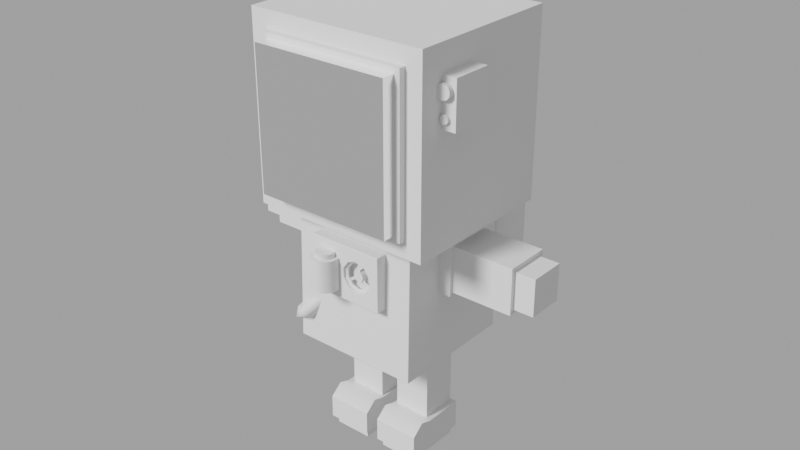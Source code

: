 # Source: space_pack.blend  (saved by Blender 2.83.19; exported with 4.5.12 LTS)
import bpy
from mathutils import Matrix  # noqa: F401  (used for matrix-valued properties, if any)

bpy.ops.wm.read_factory_settings(use_empty=True)
scene = bpy.context.scene
scene.name = 'Scene'

# ---- collections
col_collection = bpy.data.collections.new('Collection'); scene.collection.children.link(col_collection)

# ---- materials (node trees are filled in below, after node groups)
mat_material = bpy.data.materials.new('Material')
mat_material.alpha_threshold = 0.0
mat_material.line_color = (0.0, 0.0, 0.0, 1.0)
mat_material_001 = bpy.data.materials.new('Material.001')

# ---- node groups
ng_auto_smooth = bpy.data.node_groups.new('Auto Smooth', 'GeometryNodeTree')
_s = ng_auto_smooth.interface.new_socket(name='Geometry', in_out='OUTPUT', socket_type='NodeSocketGeometry')
_s = ng_auto_smooth.interface.new_socket(name='Geometry', in_out='INPUT', socket_type='NodeSocketGeometry')
_s = ng_auto_smooth.interface.new_socket(name='Angle', in_out='INPUT', socket_type='NodeSocketFloat')
_s.subtype = 'ANGLE'
_s.min_value = 0.0
_s.max_value = 3.142
ng_auto_smooth.is_modifier = True
_N = ng_auto_smooth.nodes; _L = ng_auto_smooth.links
n0 = _N.new('NodeGroupOutput'); n0.name = 'Group Output'; n0.location = (480, -100)
n1 = _N.new('NodeGroupInput'); n1.name = 'Group Input'; n1.location = (-420, -300)
n2 = _N.new('NodeGroupInput'); n2.name = 'Group Input.001'; n2.location = (-60, -100)
n3 = _N.new('GeometryNodeSetShadeSmooth'); n3.name = 'Set Shade Smooth'; n3.location = (120, -100)
n3.domain = 'EDGE'
n4 = _N.new('GeometryNodeSetShadeSmooth'); n4.name = 'Set Shade Smooth.001'; n4.location = (300, -100)
n5 = _N.new('GeometryNodeInputMeshEdgeAngle'); n5.name = 'Edge Angle'; n5.location = (-420, -220)
n6 = _N.new('GeometryNodeInputEdgeSmooth'); n6.name = 'Is Edge Smooth'; n6.location = (-60, -160)
n7 = _N.new('GeometryNodeInputShadeSmooth'); n7.name = 'Is Face Smooth'; n7.location = (-240, -340)
n8 = _N.new('FunctionNodeBooleanMath'); n8.name = 'Boolean Math'; n8.location = (-60, -220)
n9 = _N.new('FunctionNodeCompare'); n9.name = 'Compare'; n9.location = (-240, -180)
n9.operation = 'LESS_EQUAL'
_L.new(n5.outputs[0], n9.inputs[0])
_L.new(n4.outputs[0], n0.inputs[0])
_L.new(n1.outputs[1], n9.inputs[1])
_L.new(n9.outputs[0], n8.inputs[0])
_L.new(n7.outputs[0], n8.inputs[1])
_L.new(n2.outputs[0], n3.inputs[0])
_L.new(n6.outputs[0], n3.inputs[1])
_L.new(n3.outputs[0], n4.inputs[0])
_L.new(n8.outputs[0], n3.inputs[2])
n0.is_active_output = True

# ---- material node trees
mat_material.use_nodes = True; mat_material.node_tree.nodes.clear()
_N = mat_material.node_tree.nodes; _L = mat_material.node_tree.links
n0 = _N.new('ShaderNodeOutputMaterial'); n0.name = 'Material Output'; n0.location = (300, 300)
n1 = _N.new('ShaderNodeBsdfPrincipled'); n1.name = 'Principled BSDF'; n1.location = (10, 300)
n1.distribution = 'GGX'
n1.subsurface_method = 'BURLEY'
n1.inputs[2].default_value = 0.4
n1.inputs[3].default_value = 1.45
n1.inputs[13].default_value = 0.0
n1.inputs[27].default_value = (0.0, 0.0, 0.0, 1.0)
n1.inputs[28].default_value = 1.0
_L.new(n1.outputs[0], n0.inputs[0])
n0.is_active_output = True
mat_material_001.use_nodes = True; mat_material_001.node_tree.nodes.clear()
_N = mat_material_001.node_tree.nodes; _L = mat_material_001.node_tree.links
n0 = _N.new('ShaderNodeOutputMaterial'); n0.name = 'Material Output'; n0.location = (300, 300)
n1 = _N.new('ShaderNodeParticleInfo'); n1.name = 'Particle Info'; n1.location = (-180, 480)
n2 = _N.new('ShaderNodeBsdfPrincipled'); n2.name = 'Principled BSDF'; n2.location = (10, 300)
n2.distribution = 'GGX'
n2.subsurface_method = 'BURLEY'
n2.inputs[0].default_value = (0.007194, 0.007194, 0.007194, 1.0)
n2.inputs[2].default_value = 0.0
n2.inputs[13].default_value = 0.08824
n2.inputs[27].default_value = (0.0, 0.0, 0.0, 1.0)
n2.inputs[28].default_value = 1.0
_L.new(n2.outputs[0], n0.inputs[0])
_L.new(n1.outputs[5], n2.inputs[3])
n0.is_active_output = True

# ---- world
world_world = bpy.data.worlds.new('World'); scene.world = world_world
world_world.use_nodes = True; world_world.node_tree.nodes.clear()
_N = world_world.node_tree.nodes; _L = world_world.node_tree.links
n0 = _N.new('ShaderNodeOutputWorld'); n0.name = 'World Output'; n0.location = (300, 300)
n1 = _N.new('ShaderNodeBackground'); n1.name = 'Background'; n1.location = (10, 300)
n1.inputs[0].default_value = (0.3506, 0.3506, 0.3506, 1.0)
_L.new(n1.outputs[0], n0.inputs[0])
n0.is_active_output = True
world_world.color = (0.05088, 0.05088, 0.05088)
world_world.use_sun_shadow = False
world_world.sun_shadow_jitter_overblur = 0.0

# ---- lights
light_point = bpy.data.lights.new('Point', 'SUN')
light_point.transmission_factor = 0.0
light_point.angle = 0.2518
light_point.energy = 3.21
light_point.shadow_soft_size = 0.25

# ---- meshes
me_cube_001 = bpy.data.meshes.new('Cube.001')
me_cube_001.from_pydata([(-1.0, -1.0, -1.0), (-1.0, -1.0, 1.0), (-1.0, 1.0, -1.0), (-1.0, 1.0, 1.0), (1.0, -1.0, -1.0), (1.0, -1.0, 1.0), (1.0, 1.0, -1.0), (1.0, 1.0, 1.0), (-0.7559, -1.241, -0.7559), (-0.7559, -1.241, 0.7559), (0.7559, -1.241, -0.7559), (0.7559, -1.241, 0.7559), (1.158, -0.7017, 0.2213), (1.158, -0.7017, 0.7171), (1.158, -0.2059, 0.2213), (1.158, -0.2059, 0.7171), (-0.8185, -1.083, -0.8185), (-0.8185, -1.083, 0.8185), (0.8185, -1.083, -0.8185), (0.8185, -1.083, 0.8185), (-0.7559, -0.9417, -0.7559), (-0.7559, -0.9417, 0.7559), (0.7559, -0.9417, -0.7559), (0.7559, -0.9417, 0.7559), (-0.8185, -0.8504, -0.8185), (-0.8185, -0.8504, 0.8185), (0.8185, -0.8504, -0.8185), (0.8185, -0.8504, 0.8185), (0.9614, -0.2059, 0.2213), (0.9614, -0.2059, 0.7171), (0.9614, -0.7017, 0.2213), (0.9614, -0.7017, 0.7171), (-0.7559, -1.091, -0.7559), (0.7559, -1.091, 0.7559), (-0.7559, -1.091, 0.7559), (0.7559, -1.091, -0.7559)], [], [(0, 1, 3, 2), (2, 3, 7, 6), (6, 7, 5, 4), (4, 5, 1, 0), (2, 6, 4, 0), (7, 3, 1, 5), (35, 33, 11, 10), (10, 11, 9, 8), (32, 35, 10, 8), (33, 34, 9, 11), (28, 29, 15, 14), (14, 15, 13, 12), (28, 14, 12, 30), (26, 27, 19, 18), (18, 19, 17, 16), (24, 26, 18, 16), (27, 25, 17, 19), (32, 34, 21, 20), (16, 17, 25, 24), (15, 29, 31, 13), (12, 13, 31, 30), (8, 9, 34, 32), (23, 21, 34, 33), (20, 22, 35, 32), (22, 23, 33, 35)])
me_cube_001.polygons.foreach_set('use_smooth', [True] * 25)
me_cube_001.polygons.foreach_set('material_index', [0, 0, 0, 0, 0, 0, 1, 1, 1, 1, 0, 0, 0, 0, 0, 0, 0, 1, 0, 0, 0, 1, 1, 1, 1])
_uv = me_cube_001.uv_layers.new(name='UVMap')
_uv.uv.foreach_set('vector', [0.375, 0.0, 0.625, 0.0, 0.625, 0.25, 0.375, 0.25, 0.375, 0.25, 0.625, 0.25, 0.625, 0.5, 0.375, 0.5, 0.375, 0.5, 0.625, 0.5, 0.625, 0.75, 0.375, 0.75, 0.375, 0.75, 0.625, 0.75, 0.625, 1.0, 0.375, 1.0, 0.125, 0.5, 0.375, 0.5, 0.375, 0.75, 0.125, 0.75, 0.625, 0.5, 0.875, 0.5, 0.875, 0.75, 0.625, 0.75, 0.375, 0.6914, 0.625, 0.6914, 0.625, 0.75, 0.375, 0.75, 0.375, 0.75, 0.625, 0.75, 0.625, 1.0, 0.375, 1.0, 0.125, 0.6914, 0.375, 0.6914, 0.375, 0.75, 0.125, 0.75, 0.625, 0.6914, 0.875, 0.6914, 0.875, 0.75, 0.625, 0.75, 0.375, 0.3365, 0.625, 0.3365, 0.625, 0.5, 0.375, 0.5, 0.375, 0.5, 0.625, 0.5, 0.625, 0.75, 0.375, 0.75, 0.2115, 0.5, 0.375, 0.5, 0.375, 0.75, 0.2115, 0.75, 0.375, 0.6894, 0.625, 0.6894, 0.625, 0.75, 0.375, 0.75, 0.375, 0.75, 0.625, 0.75, 0.625, 1.0, 0.375, 1.0, 0.125, 0.6894, 0.375, 0.6894, 0.375, 0.75, 0.125, 0.75, 0.625, 0.6894, 0.875, 0.6894, 0.875, 0.75, 0.625, 0.75, 0.375, 0.05864, 0.625, 0.05864, 0.625, 0.1173, 0.375, 0.1173, 0.375, 0.0, 0.625, 0.0, 0.625, 0.06058, 0.375, 0.06058, 0.625, 0.5, 0.7885, 0.5, 0.7885, 0.75, 0.625, 0.75, 0.375, 0.75, 0.625, 0.75, 0.625, 0.9135, 0.375, 0.9135, 0.375, 0.0, 0.625, 0.0, 0.625, 0.05864, 0.375, 0.05864, 0.625, 0.6327, 0.875, 0.6327, 0.875, 0.6914, 0.625, 0.6914, 0.125, 0.6327, 0.375, 0.6327, 0.375, 0.6914, 0.125, 0.6914, 0.375, 0.6327, 0.625, 0.6327, 0.625, 0.6914, 0.375, 0.6914])
me_cube_001.materials.append(mat_material)
me_cube_001.materials.append(mat_material_001)
me_cube_001.use_remesh_fix_poles = True
me_cube_001.use_remesh_preserve_attributes = False
me_cube_001.use_mirror_vertex_groups = False
me_cube_001.update()
me_cylinder_001 = bpy.data.meshes.new('Cylinder.001')
me_cylinder_001.from_pydata([(0.0, 1.0, -0.06963), (0.0, 1.0, 1.0), (0.5878, 0.809, -0.06963), (0.5878, 0.809, 1.0), (0.9511, 0.309, -0.06963), (0.9511, 0.309, 1.0), (0.9511, -0.309, -0.06963), (0.9511, -0.309, 1.0), (0.5878, -0.809, -0.06963), (0.5878, -0.809, 1.0), (-8.742e-08, -1.0, -0.06963), (-8.742e-08, -1.0, 1.0), (-0.5878, -0.809, -0.06963), (-0.5878, -0.809, 1.0), (-0.9511, -0.309, -0.06963), (-0.9511, -0.309, 1.0), (-0.9511, 0.309, -0.06963), (-0.9511, 0.309, 1.0), (-0.5878, 0.809, -0.06963), (-0.5878, 0.809, 1.0), (-3.906e-07, -2.705, -0.09418), (-3.906e-07, -2.705, 0.5904), (0.347, -2.817, -0.09418), (0.347, -2.817, 0.5904), (0.5615, -3.113, -0.09418), (0.5615, -3.113, 0.5904), (0.5615, -3.477, -0.09418), (0.5615, -3.477, 0.5904), (0.347, -3.773, -0.09418), (0.347, -3.773, 0.5904), (-4.423e-07, -3.885, -0.09418), (-4.423e-07, -3.885, 0.5904), (-0.347, -3.773, -0.09418), (-0.347, -3.773, 0.5904), (-0.5615, -3.477, -0.09418), (-0.5615, -3.477, 0.5904), (-0.5615, -3.113, -0.09418), (-0.5615, -3.113, 0.5904), (-0.347, -2.817, -0.09418), (-0.347, -2.817, 0.5904)], [], [(0, 1, 3, 2), (2, 3, 5, 4), (4, 5, 7, 6), (6, 7, 9, 8), (8, 9, 11, 10), (10, 11, 13, 12), (12, 13, 15, 14), (14, 15, 17, 16), (3, 1, 19, 17, 15, 13, 11, 9, 7, 5), (16, 17, 19, 18), (18, 19, 1, 0), (0, 2, 4, 6, 8, 10, 12, 14, 16, 18), (20, 21, 23, 22), (22, 23, 25, 24), (24, 25, 27, 26), (26, 27, 29, 28), (28, 29, 31, 30), (30, 31, 33, 32), (32, 33, 35, 34), (34, 35, 37, 36), (23, 21, 39, 37, 35, 33, 31, 29, 27, 25), (36, 37, 39, 38), (38, 39, 21, 20), (20, 22, 24, 26, 28, 30, 32, 34, 36, 38)])
me_cylinder_001.polygons.foreach_set('use_smooth', [True] * 24)
_uv = me_cylinder_001.uv_layers.new(name='UVMap')
_uv.uv.foreach_set('vector', [1.0, 0.5, 1.0, 1.0, 0.9, 1.0, 0.9, 0.5, 0.9, 0.5, 0.9, 1.0, 0.8, 1.0, 0.8, 0.5, 0.8, 0.5, 0.8, 1.0, 0.7, 1.0, 0.7, 0.5, 0.7, 0.5, 0.7, 1.0, 0.6, 1.0, 0.6, 0.5, 0.6, 0.5, 0.6, 1.0, 0.5, 1.0, 0.5, 0.5, 0.5, 0.5, 0.5, 1.0, 0.4, 1.0, 0.4, 0.5, 0.4, 0.5, 0.4, 1.0, 0.3, 1.0, 0.3, 0.5, 0.3, 0.5, 0.3, 1.0, 0.2, 1.0, 0.2, 0.5, 0.3911, 0.4442, 0.25, 0.49, 0.1089, 0.4442, 0.02175, 0.3242, 0.02175, 0.1758, 0.1089, 0.05584, 0.25, 0.01, 0.3911, 0.05584, 0.4783, 0.1758, 0.4783, 0.3242, 0.2, 0.5, 0.2, 1.0, 0.1, 1.0, 0.1, 0.5, 0.1, 0.5, 0.1, 1.0, -7.451e-08, 1.0, -7.451e-08, 0.5, 0.75, 0.49, 0.8911, 0.4442, 0.9783, 0.3242, 0.9783, 0.1758, 0.8911, 0.05584, 0.75, 0.01, 0.6089, 0.05584, 0.5217, 0.1758, 0.5217, 0.3242, 0.6089, 0.4442, 1.0, 0.5, 1.0, 1.0, 0.9, 1.0, 0.9, 0.5, 0.9, 0.5, 0.9, 1.0, 0.8, 1.0, 0.8, 0.5, 0.8, 0.5, 0.8, 1.0, 0.7, 1.0, 0.7, 0.5, 0.7, 0.5, 0.7, 1.0, 0.6, 1.0, 0.6, 0.5, 0.6, 0.5, 0.6, 1.0, 0.5, 1.0, 0.5, 0.5, 0.5, 0.5, 0.5, 1.0, 0.4, 1.0, 0.4, 0.5, 0.4, 0.5, 0.4, 1.0, 0.3, 1.0, 0.3, 0.5, 0.3, 0.5, 0.3, 1.0, 0.2, 1.0, 0.2, 0.5, 0.3911, 0.4442, 0.25, 0.49, 0.1089, 0.4442, 0.02175, 0.3242, 0.02175, 0.1758, 0.1089, 0.05584, 0.25, 0.01, 0.3911, 0.05584, 0.4783, 0.1758, 0.4783, 0.3242, 0.2, 0.5, 0.2, 1.0, 0.1, 1.0, 0.1, 0.5, 0.1, 0.5, 0.1, 1.0, -7.451e-08, 1.0, -7.451e-08, 0.5, 0.75, 0.49, 0.8911, 0.4442, 0.9783, 0.3242, 0.9783, 0.1758, 0.8911, 0.05584, 0.75, 0.01, 0.6089, 0.05584, 0.5217, 0.1758, 0.5217, 0.3242, 0.6089, 0.4442])
me_cylinder_001.use_remesh_fix_poles = True
me_cylinder_001.use_remesh_preserve_attributes = False
me_cylinder_001.use_mirror_vertex_groups = False
me_cylinder_001.update()
me_cube_002 = bpy.data.meshes.new('Cube.002')
me_cube_002.from_pydata([(-1.0, -1.0, -1.0), (-0.9816, -0.9461, 1.0), (-1.0, 1.0, -1.0), (-0.9816, 0.9461, 1.0), (1.0, -1.0, -1.0), (0.9816, -0.9461, 1.0), (1.0, 1.0, -1.0), (0.9816, 0.9461, 1.0), (-0.5804, -1.135, -0.07842), (-0.5804, -1.135, 0.6816), (0.5804, -1.135, -0.07842), (0.5804, -1.135, 0.6816), (-0.5804, -0.9423, -0.07842), (-0.5804, -0.9423, 0.6816), (0.5804, -0.9423, -0.07842), (0.5804, -0.9423, 0.6816)], [], [(0, 1, 3, 2), (2, 3, 7, 6), (6, 7, 5, 4), (4, 5, 1, 0), (2, 6, 4, 0), (7, 3, 1, 5), (14, 15, 11, 10), (10, 11, 9, 8), (12, 14, 10, 8), (15, 13, 9, 11), (8, 9, 13, 12)])
me_cube_002.polygons.foreach_set('use_smooth', [True] * 11)
_uv = me_cube_002.uv_layers.new(name='UVMap')
_uv.uv.foreach_set('vector', [0.375, 0.0, 0.625, 0.0, 0.625, 0.25, 0.375, 0.25, 0.375, 0.25, 0.625, 0.25, 0.625, 0.5, 0.375, 0.5, 0.375, 0.5, 0.625, 0.5, 0.625, 0.75, 0.375, 0.75, 0.375, 0.75, 0.625, 0.75, 0.625, 1.0, 0.375, 1.0, 0.125, 0.5, 0.375, 0.5, 0.375, 0.75, 0.125, 0.75, 0.625, 0.5, 0.875, 0.5, 0.875, 0.75, 0.625, 0.75, 0.375, 0.602, 0.625, 0.602, 0.625, 0.75, 0.375, 0.75, 0.375, 0.75, 0.625, 0.75, 0.625, 1.0, 0.375, 1.0, 0.125, 0.602, 0.375, 0.602, 0.375, 0.75, 0.125, 0.75, 0.625, 0.602, 0.875, 0.602, 0.875, 0.75, 0.625, 0.75, 0.375, 0.0, 0.625, 0.0, 0.625, 0.148, 0.375, 0.148])
me_cube_002.use_remesh_fix_poles = True
me_cube_002.use_remesh_preserve_attributes = False
me_cube_002.use_mirror_vertex_groups = False
me_cube_002.update()
me_cylinder_004 = bpy.data.meshes.new('Cylinder.004')
me_cylinder_004.from_pydata([(0.0, 1.0, -1.0), (0.0, 1.0, 1.6), (0.5878, 0.809, -1.0), (0.5878, 0.809, 1.6), (0.9511, 0.309, -1.0), (0.9511, 0.309, 1.6), (0.9511, -0.309, -1.0), (0.9511, -0.309, 1.6), (0.5878, -0.809, -1.0), (0.5878, -0.809, 1.6), (-8.742e-08, -1.0, -1.0), (-8.742e-08, -1.0, 1.6), (-0.5878, -0.809, -1.0), (-0.5878, -0.809, 1.6), (-0.9511, -0.309, -1.0), (-0.9511, -0.309, 1.6), (-0.9511, 0.309, -1.0), (-0.9511, 0.309, 1.6), (-0.5878, 0.809, -1.0), (-0.5878, 0.809, 1.6), (-0.2539, -0.1459, 1.223), (0.2512, -0.1459, 1.223), (-0.2539, 2.841, 1.223), (0.2512, 2.841, 1.223), (2.623, -2.335, 1.223), (2.946, -1.946, 1.223), (0.3265, -0.4256, 1.223), (0.6494, -0.03716, 1.223), (-3.191, -1.825, 1.223), (-2.905, -2.241, 1.223), (-0.7317, -0.1308, 1.223), (-0.4451, -0.5468, 1.223), (3.231, 0.9824, 2.031), (2.721, 0.8263, 1.959), (2.388, 0.7245, 1.643), (2.388, 0.7245, 1.23), (2.721, 0.8263, 0.9133), (3.231, 0.9824, 0.8416), (2.059, 2.657, 2.031), (1.738, 2.23, 1.959), (1.528, 1.952, 1.643), (1.528, 1.952, 1.23), (1.738, 2.23, 0.9133), (2.059, 2.657, 0.8416), (0.1264, 3.322, 2.031), (0.1171, 2.788, 1.959), (0.111, 2.44, 1.643), (0.111, 2.44, 1.23), (0.1171, 2.788, 0.9133), (0.1264, 3.322, 0.8416), (-1.828, 2.725, 2.031), (-1.522, 2.287, 1.959), (-1.322, 2.002, 1.643), (-1.322, 2.002, 1.23), (-1.522, 2.287, 0.9133), (-1.828, 2.725, 0.8416), (-3.058, 1.092, 2.031), (-2.553, 0.9185, 1.959), (-2.224, 0.8051, 1.643), (-2.224, 0.8051, 1.23), (-2.553, 0.9185, 0.9133), (-3.058, 1.092, 0.8416), (-3.094, -0.9512, 2.031), (-2.583, -0.7952, 1.959), (-2.25, -0.6933, 1.643), (-2.25, -0.6933, 1.23), (-2.583, -0.7952, 0.9133), (-3.094, -0.9512, 0.8416), (-1.922, -2.625, 2.031), (-1.6, -2.199, 1.959), (-1.391, -1.921, 1.643), (-1.391, -1.921, 1.23), (-1.6, -2.199, 0.9133), (-1.922, -2.625, 0.8416), (0.01085, -3.291, 2.031), (0.02018, -2.757, 1.959), (0.02626, -2.409, 1.643), (0.02626, -2.409, 1.23), (0.02018, -2.757, 0.9133), (0.01085, -3.291, 0.8416), (1.965, -2.693, 2.031), (1.659, -2.256, 1.959), (1.459, -1.971, 1.643), (1.459, -1.971, 1.23), (1.659, -2.256, 0.9133), (1.965, -2.693, 0.8416), (3.195, -1.061, 2.031), (2.691, -0.8873, 1.959), (2.361, -0.7739, 1.643), (2.361, -0.7739, 1.23), (2.691, -0.8873, 0.9133), (3.195, -1.061, 0.8416)], [], [(0, 1, 3, 2), (2, 3, 5, 4), (4, 5, 7, 6), (6, 7, 9, 8), (8, 9, 11, 10), (10, 11, 13, 12), (12, 13, 15, 14), (14, 15, 17, 16), (3, 1, 19, 17, 15, 13, 11, 9, 7, 5), (16, 17, 19, 18), (18, 19, 1, 0), (0, 2, 4, 6, 8, 10, 12, 14, 16, 18), (20, 21, 23, 22), (24, 25, 27, 26), (28, 29, 31, 30), (32, 38, 39, 33), (33, 39, 40, 34), (34, 40, 41, 35), (35, 41, 42, 36), (36, 42, 43, 37), (38, 44, 45, 39), (39, 45, 46, 40), (40, 46, 47, 41), (41, 47, 48, 42), (42, 48, 49, 43), (44, 50, 51, 45), (45, 51, 52, 46), (46, 52, 53, 47), (47, 53, 54, 48), (48, 54, 55, 49), (50, 56, 57, 51), (51, 57, 58, 52), (52, 58, 59, 53), (53, 59, 60, 54), (54, 60, 61, 55), (56, 62, 63, 57), (57, 63, 64, 58), (58, 64, 65, 59), (59, 65, 66, 60), (60, 66, 67, 61), (62, 68, 69, 63), (63, 69, 70, 64), (64, 70, 71, 65), (65, 71, 72, 66), (66, 72, 73, 67), (68, 74, 75, 69), (69, 75, 76, 70), (70, 76, 77, 71), (71, 77, 78, 72), (72, 78, 79, 73), (74, 80, 81, 75), (75, 81, 82, 76), (76, 82, 83, 77), (77, 83, 84, 78), (78, 84, 85, 79), (80, 86, 87, 81), (81, 87, 88, 82), (82, 88, 89, 83), (83, 89, 90, 84), (84, 90, 91, 85), (86, 32, 33, 87), (87, 33, 34, 88), (88, 34, 35, 89), (89, 35, 36, 90), (90, 36, 37, 91)])
me_cylinder_004.polygons.foreach_set('use_smooth', [True] * 65)
_uv = me_cylinder_004.uv_layers.new(name='UVMap')
_uv.uv.foreach_set('vector', [1.0, 0.5, 1.0, 1.0, 0.9, 1.0, 0.9, 0.5, 0.9, 0.5, 0.9, 1.0, 0.8, 1.0, 0.8, 0.5, 0.8, 0.5, 0.8, 1.0, 0.7, 1.0, 0.7, 0.5, 0.7, 0.5, 0.7, 1.0, 0.6, 1.0, 0.6, 0.5, 0.6, 0.5, 0.6, 1.0, 0.5, 1.0, 0.5, 0.5, 0.5, 0.5, 0.5, 1.0, 0.4, 1.0, 0.4, 0.5, 0.4, 0.5, 0.4, 1.0, 0.3, 1.0, 0.3, 0.5, 0.3, 0.5, 0.3, 1.0, 0.2, 1.0, 0.2, 0.5, 0.3911, 0.4442, 0.25, 0.49, 0.1089, 0.4442, 0.02175, 0.3242, 0.02175, 0.1758, 0.1089, 0.05584, 0.25, 0.01, 0.3911, 0.05584, 0.4783, 0.1758, 0.4783, 0.3242, 0.2, 0.5, 0.2, 1.0, 0.1, 1.0, 0.1, 0.5, 0.1, 0.5, 0.1, 1.0, -7.451e-08, 1.0, -7.451e-08, 0.5, 0.75, 0.49, 0.8911, 0.4442, 0.9783, 0.3242, 0.9783, 0.1758, 0.8911, 0.05584, 0.75, 0.01, 0.6089, 0.05584, 0.5217, 0.1758, 0.5217, 0.3242, 0.6089, 0.4442, 0.0, 0.0, 1.0, 0.0, 1.0, 1.0, 0.0, 1.0, 0.0, 0.0, 1.0, 0.0, 1.0, 1.0, 0.0, 1.0, 0.0, 0.0, 1.0, 0.0, 1.0, 1.0, 0.0, 1.0, 0.6, 0.7778, 0.7, 0.7778, 0.7, 0.8889, 0.6, 0.8889, 0.6, 0.8889, 0.7, 0.8889, 0.7, 1.0, 0.6, 1.0, 0.6, 2.22e-16, 0.7, 2.22e-16, 0.7, 0.1111, 0.6, 0.1111, 0.6, 0.1111, 0.7, 0.1111, 0.7, 0.2222, 0.6, 0.2222, 0.6, 0.2222, 0.7, 0.2222, 0.7, 0.3333, 0.6, 0.3333, 0.7, 0.7778, 0.8, 0.7778, 0.8, 0.8889, 0.7, 0.8889, 0.7, 0.8889, 0.8, 0.8889, 0.8, 1.0, 0.7, 1.0, 0.7, 2.22e-16, 0.8, 2.22e-16, 0.8, 0.1111, 0.7, 0.1111, 0.7, 0.1111, 0.8, 0.1111, 0.8, 0.2222, 0.7, 0.2222, 0.7, 0.2222, 0.8, 0.2222, 0.8, 0.3333, 0.7, 0.3333, 0.8, 0.7778, 0.9, 0.7778, 0.9, 0.8889, 0.8, 0.8889, 0.8, 0.8889, 0.9, 0.8889, 0.9, 1.0, 0.8, 1.0, 0.8, 2.22e-16, 0.9, 2.22e-16, 0.9, 0.1111, 0.8, 0.1111, 0.8, 0.1111, 0.9, 0.1111, 0.9, 0.2222, 0.8, 0.2222, 0.8, 0.2222, 0.9, 0.2222, 0.9, 0.3333, 0.8, 0.3333, 0.9, 0.7778, 1.0, 0.7778, 1.0, 0.8889, 0.9, 0.8889, 0.9, 0.8889, 1.0, 0.8889, 1.0, 1.0, 0.9, 1.0, 0.9, 2.22e-16, 1.0, 2.22e-16, 1.0, 0.1111, 0.9, 0.1111, 0.9, 0.1111, 1.0, 0.1111, 1.0, 0.2222, 0.9, 0.2222, 0.9, 0.2222, 1.0, 0.2222, 1.0, 0.3333, 0.9, 0.3333, -1.11e-16, 0.7778, 0.1, 0.7778, 0.1, 0.8889, -1.11e-16, 0.8889, -1.11e-16, 0.8889, 0.1, 0.8889, 0.1, 1.0, -1.11e-16, 1.0, -1.11e-16, 2.22e-16, 0.1, 2.22e-16, 0.1, 0.1111, -1.11e-16, 0.1111, -1.11e-16, 0.1111, 0.1, 0.1111, 0.1, 0.2222, -1.11e-16, 0.2222, -1.11e-16, 0.2222, 0.1, 0.2222, 0.1, 0.3333, -1.11e-16, 0.3333, 0.1, 0.7778, 0.2, 0.7778, 0.2, 0.8889, 0.1, 0.8889, 0.1, 0.8889, 0.2, 0.8889, 0.2, 1.0, 0.1, 1.0, 0.1, 2.22e-16, 0.2, 2.22e-16, 0.2, 0.1111, 0.1, 0.1111, 0.1, 0.1111, 0.2, 0.1111, 0.2, 0.2222, 0.1, 0.2222, 0.1, 0.2222, 0.2, 0.2222, 0.2, 0.3333, 0.1, 0.3333, 0.2, 0.7778, 0.3, 0.7778, 0.3, 0.8889, 0.2, 0.8889, 0.2, 0.8889, 0.3, 0.8889, 0.3, 1.0, 0.2, 1.0, 0.2, 2.22e-16, 0.3, 2.22e-16, 0.3, 0.1111, 0.2, 0.1111, 0.2, 0.1111, 0.3, 0.1111, 0.3, 0.2222, 0.2, 0.2222, 0.2, 0.2222, 0.3, 0.2222, 0.3, 0.3333, 0.2, 0.3333, 0.3, 0.7778, 0.4, 0.7778, 0.4, 0.8889, 0.3, 0.8889, 0.3, 0.8889, 0.4, 0.8889, 0.4, 1.0, 0.3, 1.0, 0.3, 2.22e-16, 0.4, 2.22e-16, 0.4, 0.1111, 0.3, 0.1111, 0.3, 0.1111, 0.4, 0.1111, 0.4, 0.2222, 0.3, 0.2222, 0.3, 0.2222, 0.4, 0.2222, 0.4, 0.3333, 0.3, 0.3333, 0.4, 0.7778, 0.5, 0.7778, 0.5, 0.8889, 0.4, 0.8889, 0.4, 0.8889, 0.5, 0.8889, 0.5, 1.0, 0.4, 1.0, 0.4, 2.22e-16, 0.5, 2.22e-16, 0.5, 0.1111, 0.4, 0.1111, 0.4, 0.1111, 0.5, 0.1111, 0.5, 0.2222, 0.4, 0.2222, 0.4, 0.2222, 0.5, 0.2222, 0.5, 0.3333, 0.4, 0.3333, 0.5, 0.7778, 0.6, 0.7778, 0.6, 0.8889, 0.5, 0.8889, 0.5, 0.8889, 0.6, 0.8889, 0.6, 1.0, 0.5, 1.0, 0.5, 2.22e-16, 0.6, 2.22e-16, 0.6, 0.1111, 0.5, 0.1111, 0.5, 0.1111, 0.6, 0.1111, 0.6, 0.2222, 0.5, 0.2222, 0.5, 0.2222, 0.6, 0.2222, 0.6, 0.3333, 0.5, 0.3333])
me_cylinder_004.use_remesh_fix_poles = True
me_cylinder_004.use_remesh_preserve_attributes = False
me_cylinder_004.use_mirror_vertex_groups = False
me_cylinder_004.update()
me_cylinder_005 = bpy.data.meshes.new('Cylinder.005')
me_cylinder_005.from_pydata([(0.0, 1.0, -1.0), (-2.827e-08, 0.6992, 1.0), (0.5878, 0.809, -1.0), (0.411, 0.5657, 1.0), (0.9511, 0.309, -1.0), (0.665, 0.2161, 1.0), (0.9511, -0.309, -1.0), (0.665, -0.2161, 1.0), (0.5878, -0.809, -1.0), (0.411, -0.5657, 1.0), (-8.742e-08, -1.0, -1.0), (-6.386e-08, -0.6992, 1.0), (-0.5878, -0.809, -1.0), (-0.411, -0.5657, 1.0), (-0.9511, -0.309, -1.0), (-0.665, -0.2161, 1.0), (-0.9511, 0.309, -1.0), (-0.665, 0.2161, 1.0), (-0.5878, 0.809, -1.0), (-0.411, 0.5657, 1.0), (0.5878, 0.809, 1.0), (0.0, 1.0, 1.0), (0.9511, 0.309, 1.0), (0.9511, -0.309, 1.0), (0.5878, -0.809, 1.0), (-8.742e-08, -1.0, 1.0), (-0.5878, -0.809, 1.0), (-0.9511, -0.309, 1.0), (-0.9511, 0.309, 1.0), (-0.5878, 0.809, 1.0), (0.411, 0.5657, 1.294), (-2.827e-08, 0.6992, 1.294), (0.665, 0.2161, 1.294), (0.665, -0.2161, 1.294), (0.411, -0.5657, 1.294), (-6.386e-08, -0.6992, 1.294), (-0.411, -0.5657, 1.294), (-0.665, -0.2161, 1.294), (-0.665, 0.2161, 1.294), (-0.411, 0.5657, 1.294)], [], [(0, 21, 20, 2), (2, 20, 22, 4), (4, 22, 23, 6), (6, 23, 24, 8), (8, 24, 25, 10), (10, 25, 26, 12), (12, 26, 27, 14), (14, 27, 28, 16), (15, 13, 36, 37), (16, 28, 29, 18), (18, 29, 21, 0), (0, 2, 4, 6, 8, 10, 12, 14, 16, 18), (1, 3, 20, 21), (3, 5, 22, 20), (5, 7, 23, 22), (7, 9, 24, 23), (9, 11, 25, 24), (11, 13, 26, 25), (13, 15, 27, 26), (15, 17, 28, 27), (17, 19, 29, 28), (19, 1, 21, 29), (30, 31, 39, 38, 37, 36, 35, 34, 33, 32), (9, 7, 33, 34), (3, 1, 31, 30), (17, 15, 37, 38), (11, 9, 34, 35), (5, 3, 30, 32), (19, 17, 38, 39), (13, 11, 35, 36), (7, 5, 32, 33), (1, 19, 39, 31)])
me_cylinder_005.polygons.foreach_set('use_smooth', [True] * 32)
_uv = me_cylinder_005.uv_layers.new(name='UVMap')
_uv.uv.foreach_set('vector', [1.0, 0.5, 1.0, 1.0, 0.9, 1.0, 0.9, 0.5, 0.9, 0.5, 0.9, 1.0, 0.8, 1.0, 0.8, 0.5, 0.8, 0.5, 0.8, 1.0, 0.7, 1.0, 0.7, 0.5, 0.7, 0.5, 0.7, 1.0, 0.6, 1.0, 0.6, 0.5, 0.6, 0.5, 0.6, 1.0, 0.5, 1.0, 0.5, 0.5, 0.5, 0.5, 0.5, 1.0, 0.4, 1.0, 0.4, 0.5, 0.4, 0.5, 0.4, 1.0, 0.3, 1.0, 0.3, 0.5, 0.3, 0.5, 0.3, 1.0, 0.2, 1.0, 0.2, 0.5, 0.0904, 0.1981, 0.1514, 0.1142, 0.1514, 0.1142, 0.0904, 0.1981, 0.2, 0.5, 0.2, 1.0, 0.1, 1.0, 0.1, 0.5, 0.1, 0.5, 0.1, 1.0, -7.451e-08, 1.0, -7.451e-08, 0.5, 0.75, 0.49, 0.8911, 0.4442, 0.9783, 0.3242, 0.9783, 0.1758, 0.8911, 0.05584, 0.75, 0.01, 0.6089, 0.05584, 0.5217, 0.1758, 0.5217, 0.3242, 0.6089, 0.4442, 0.25, 0.4178, 0.3486, 0.3858, 0.3911, 0.4442, 0.25, 0.49, 0.3486, 0.3858, 0.4096, 0.3019, 0.4783, 0.3242, 0.3911, 0.4442, 0.4096, 0.3019, 0.4096, 0.1981, 0.4783, 0.1758, 0.4783, 0.3242, 0.4096, 0.1981, 0.3486, 0.1142, 0.3911, 0.05584, 0.4783, 0.1758, 0.3486, 0.1142, 0.25, 0.08218, 0.25, 0.01, 0.3911, 0.05584, 0.25, 0.08218, 0.1514, 0.1142, 0.1089, 0.05584, 0.25, 0.01, 0.1514, 0.1142, 0.0904, 0.1981, 0.02175, 0.1758, 0.1089, 0.05584, 0.0904, 0.1981, 0.0904, 0.3019, 0.02175, 0.3242, 0.02175, 0.1758, 0.0904, 0.3019, 0.1514, 0.3858, 0.1089, 0.4442, 0.02175, 0.3242, 0.1514, 0.3858, 0.25, 0.4178, 0.25, 0.49, 0.1089, 0.4442, 0.3486, 0.3858, 0.25, 0.4178, 0.1514, 0.3858, 0.0904, 0.3019, 0.0904, 0.1981, 0.1514, 0.1142, 0.25, 0.08218, 0.3486, 0.1142, 0.4096, 0.1981, 0.4096, 0.3019, 0.3486, 0.1142, 0.4096, 0.1981, 0.4096, 0.1981, 0.3486, 0.1142, 0.3486, 0.3858, 0.25, 0.4178, 0.25, 0.4178, 0.3486, 0.3858, 0.0904, 0.3019, 0.0904, 0.1981, 0.0904, 0.1981, 0.0904, 0.3019, 0.25, 0.08218, 0.3486, 0.1142, 0.3486, 0.1142, 0.25, 0.08218, 0.4096, 0.3019, 0.3486, 0.3858, 0.3486, 0.3858, 0.4096, 0.3019, 0.1514, 0.3858, 0.0904, 0.3019, 0.0904, 0.3019, 0.1514, 0.3858, 0.1514, 0.1142, 0.25, 0.08218, 0.25, 0.08218, 0.1514, 0.1142, 0.4096, 0.1981, 0.4096, 0.3019, 0.4096, 0.3019, 0.4096, 0.1981, 0.25, 0.4178, 0.1514, 0.3858, 0.1514, 0.3858, 0.25, 0.4178])
me_cylinder_005.use_remesh_fix_poles = True
me_cylinder_005.use_remesh_preserve_attributes = False
me_cylinder_005.use_mirror_vertex_groups = False
me_cylinder_005.update()
me_cube_003 = bpy.data.meshes.new('Cube.003')
me_cube_003.from_pydata([(-1.0, -1.0, -1.0), (-1.0, -1.0, 1.0), (-1.0, 1.0, -1.0), (-1.0, 1.0, 1.0), (1.0, -1.0, -1.0), (1.0, -1.0, 1.0), (1.0, 1.0, -1.0), (1.0, 1.0, 1.0), (-0.6593, -0.6593, 0.8805), (-0.6593, -0.6593, 1.408), (-0.6593, 0.6593, 0.8805), (-0.6593, 0.6593, 1.408), (0.6593, -0.6593, 0.8805), (0.6593, -0.6593, 1.408), (0.6593, 0.6593, 0.8805), (0.6593, 0.6593, 1.408)], [], [(0, 1, 3, 2), (2, 3, 7, 6), (6, 7, 5, 4), (4, 5, 1, 0), (2, 6, 4, 0), (7, 3, 1, 5), (8, 9, 11, 10), (10, 11, 15, 14), (14, 15, 13, 12), (12, 13, 9, 8), (10, 14, 12, 8), (15, 11, 9, 13)])
me_cube_003.polygons.foreach_set('use_smooth', [True] * 12)
_uv = me_cube_003.uv_layers.new(name='UVMap')
_uv.uv.foreach_set('vector', [0.375, 0.0, 0.625, 0.0, 0.625, 0.25, 0.375, 0.25, 0.375, 0.25, 0.625, 0.25, 0.625, 0.5, 0.375, 0.5, 0.375, 0.5, 0.625, 0.5, 0.625, 0.75, 0.375, 0.75, 0.375, 0.75, 0.625, 0.75, 0.625, 1.0, 0.375, 1.0, 0.125, 0.5, 0.375, 0.5, 0.375, 0.75, 0.125, 0.75, 0.625, 0.5, 0.875, 0.5, 0.875, 0.75, 0.625, 0.75, 0.375, 0.0, 0.625, 0.0, 0.625, 0.25, 0.375, 0.25, 0.375, 0.25, 0.625, 0.25, 0.625, 0.5, 0.375, 0.5, 0.375, 0.5, 0.625, 0.5, 0.625, 0.75, 0.375, 0.75, 0.375, 0.75, 0.625, 0.75, 0.625, 1.0, 0.375, 1.0, 0.125, 0.5, 0.375, 0.5, 0.375, 0.75, 0.125, 0.75, 0.625, 0.5, 0.875, 0.5, 0.875, 0.75, 0.625, 0.75])
me_cube_003.use_remesh_fix_poles = True
me_cube_003.use_remesh_preserve_attributes = False
me_cube_003.use_mirror_vertex_groups = False
me_cube_003.update()
me_cube_004 = bpy.data.meshes.new('Cube.004')
me_cube_004.from_pydata([(0.4912, -0.2187, -0.2562), (0.4912, -0.2187, 0.1849), (0.4912, 0.2224, -0.2562), (0.4912, 0.2224, 0.1849), (1.336, -0.2187, -0.2562), (1.336, -0.2187, 0.1849), (1.336, 0.2224, -0.2562), (1.336, 0.2224, 0.1849), (0.4475, -0.2519, -0.2873), (0.4475, -0.2519, 0.2148), (0.4475, 0.2501, -0.2873), (0.4475, 0.2501, 0.2148), (0.7412, -0.2519, -0.2873), (0.7412, -0.2519, 0.2148), (0.7412, 0.2501, -0.2873), (0.7412, 0.2501, 0.2148), (1.191, -0.1777, -0.2131), (1.191, -0.1777, 0.1405), (1.191, 0.1759, -0.2131), (1.191, 0.1759, 0.1405), (1.533, -0.1777, -0.2131), (1.533, -0.1777, 0.1405), (1.533, 0.1759, -0.2131), (1.533, 0.1759, 0.1405)], [], [(0, 1, 3, 2), (2, 3, 7, 6), (6, 7, 5, 4), (4, 5, 1, 0), (2, 6, 4, 0), (7, 3, 1, 5), (8, 9, 11, 10), (10, 11, 15, 14), (14, 15, 13, 12), (12, 13, 9, 8), (10, 14, 12, 8), (15, 11, 9, 13), (16, 17, 19, 18), (18, 19, 23, 22), (22, 23, 21, 20), (20, 21, 17, 16), (18, 22, 20, 16), (23, 19, 17, 21)])
me_cube_004.polygons.foreach_set('use_smooth', [True] * 18)
_uv = me_cube_004.uv_layers.new(name='UVMap')
_uv.uv.foreach_set('vector', [0.375, 0.0, 0.625, 0.0, 0.625, 0.25, 0.375, 0.25, 0.375, 0.25, 0.625, 0.25, 0.625, 0.5, 0.375, 0.5, 0.375, 0.5, 0.625, 0.5, 0.625, 0.75, 0.375, 0.75, 0.375, 0.75, 0.625, 0.75, 0.625, 1.0, 0.375, 1.0, 0.125, 0.5, 0.375, 0.5, 0.375, 0.75, 0.125, 0.75, 0.625, 0.5, 0.875, 0.5, 0.875, 0.75, 0.625, 0.75, 0.375, 0.0, 0.625, 0.0, 0.625, 0.25, 0.375, 0.25, 0.375, 0.25, 0.625, 0.25, 0.625, 0.5, 0.375, 0.5, 0.375, 0.5, 0.625, 0.5, 0.625, 0.75, 0.375, 0.75, 0.375, 0.75, 0.625, 0.75, 0.625, 1.0, 0.375, 1.0, 0.125, 0.5, 0.375, 0.5, 0.375, 0.75, 0.125, 0.75, 0.625, 0.5, 0.875, 0.5, 0.875, 0.75, 0.625, 0.75, 0.375, 0.0, 0.625, 0.0, 0.625, 0.25, 0.375, 0.25, 0.375, 0.25, 0.625, 0.25, 0.625, 0.5, 0.375, 0.5, 0.375, 0.5, 0.625, 0.5, 0.625, 0.75, 0.375, 0.75, 0.375, 0.75, 0.625, 0.75, 0.625, 1.0, 0.375, 1.0, 0.125, 0.5, 0.375, 0.5, 0.375, 0.75, 0.125, 0.75, 0.625, 0.5, 0.875, 0.5, 0.875, 0.75, 0.625, 0.75])
me_cube_004.use_remesh_fix_poles = True
me_cube_004.use_remesh_preserve_attributes = False
me_cube_004.use_mirror_vertex_groups = False
me_cube_004.update()
me_cylinder = bpy.data.meshes.new('Cylinder')
me_cylinder.from_pydata([(0.0, 1.0, -1.0), (0.0, 1.0, 1.0), (0.5878, 0.809, -1.0), (0.5878, 0.809, 1.0), (0.9511, 0.309, -1.0), (0.9511, 0.309, 1.0), (0.9511, -0.309, -1.0), (0.9511, -0.309, 1.0), (0.5878, -0.809, -1.0), (0.5878, -0.809, 1.0), (-8.742e-08, -1.0, -1.0), (-8.742e-08, -1.0, 1.0), (-0.5878, -0.809, -1.0), (-0.5878, -0.809, 1.0), (-0.9511, -0.309, -1.0), (-0.9511, -0.309, 1.0), (-0.9511, 0.309, -1.0), (-0.9511, 0.309, 1.0), (-0.5878, 0.809, -1.0), (-0.5878, 0.809, 1.0)], [], [(0, 1, 3, 2), (2, 3, 5, 4), (4, 5, 7, 6), (6, 7, 9, 8), (8, 9, 11, 10), (10, 11, 13, 12), (12, 13, 15, 14), (14, 15, 17, 16), (3, 1, 19, 17, 15, 13, 11, 9, 7, 5), (16, 17, 19, 18), (18, 19, 1, 0), (0, 2, 4, 6, 8, 10, 12, 14, 16, 18)])
me_cylinder.polygons.foreach_set('use_smooth', [True] * 12)
_uv = me_cylinder.uv_layers.new(name='UVMap')
_uv.uv.foreach_set('vector', [1.0, 0.5, 1.0, 1.0, 0.9, 1.0, 0.9, 0.5, 0.9, 0.5, 0.9, 1.0, 0.8, 1.0, 0.8, 0.5, 0.8, 0.5, 0.8, 1.0, 0.7, 1.0, 0.7, 0.5, 0.7, 0.5, 0.7, 1.0, 0.6, 1.0, 0.6, 0.5, 0.6, 0.5, 0.6, 1.0, 0.5, 1.0, 0.5, 0.5, 0.5, 0.5, 0.5, 1.0, 0.4, 1.0, 0.4, 0.5, 0.4, 0.5, 0.4, 1.0, 0.3, 1.0, 0.3, 0.5, 0.3, 0.5, 0.3, 1.0, 0.2, 1.0, 0.2, 0.5, 0.3911, 0.4442, 0.25, 0.49, 0.1089, 0.4442, 0.02175, 0.3242, 0.02175, 0.1758, 0.1089, 0.05584, 0.25, 0.01, 0.3911, 0.05584, 0.4783, 0.1758, 0.4783, 0.3242, 0.2, 0.5, 0.2, 1.0, 0.1, 1.0, 0.1, 0.5, 0.1, 0.5, 0.1, 1.0, -7.451e-08, 1.0, -7.451e-08, 0.5, 0.75, 0.49, 0.8911, 0.4442, 0.9783, 0.3242, 0.9783, 0.1758, 0.8911, 0.05584, 0.75, 0.01, 0.6089, 0.05584, 0.5217, 0.1758, 0.5217, 0.3242, 0.6089, 0.4442])
me_cylinder.use_remesh_fix_poles = True
me_cylinder.use_remesh_preserve_attributes = False
me_cylinder.use_mirror_vertex_groups = False
me_cylinder.update()
me_cube = bpy.data.meshes.new('Cube')
me_cube.from_pydata([(0.4405, -0.849, -1.198), (0.4405, -0.849, 0.849), (0.4405, 0.849, -1.198), (0.4405, 0.849, 0.849), (2.139, -0.849, -1.198), (2.139, -0.849, 0.849), (2.139, 0.849, -1.198), (2.139, 0.849, 0.849), (0.3087, -0.9472, -1.582), (0.3087, -0.9472, -1.016), (0.3087, 0.9406, -1.582), (0.3087, 0.9406, -1.016), (2.415, -0.9472, -1.582), (2.415, -0.9472, -1.016), (2.415, 0.9406, -1.582), (2.415, 0.9406, -1.016), (0.3087, -1.518, -1.582), (0.3087, -1.518, -0.9413), (2.415, -1.518, -0.9413), (2.415, -1.518, -1.582), (0.3087, -2.086, -1.582), (0.3087, -2.086, -1.138), (2.415, -2.086, -1.138), (2.415, -2.086, -1.582), (0.4602, -1.873, -1.742), (0.4602, -1.873, -1.564), (0.4602, 0.8148, -1.742), (0.4602, 0.8148, -1.564), (2.229, -1.873, -1.742), (2.229, -1.873, -1.564), (2.229, 0.8148, -1.742), (2.229, 0.8148, -1.564)], [], [(0, 1, 3, 2), (2, 3, 7, 6), (6, 7, 5, 4), (4, 5, 1, 0), (2, 6, 4, 0), (7, 3, 1, 5), (8, 9, 11, 10), (10, 11, 15, 14), (14, 15, 13, 12), (9, 8, 16, 17), (10, 14, 12, 8), (15, 11, 9, 13), (17, 16, 20, 21), (8, 12, 19, 16), (13, 9, 17, 18), (12, 13, 18, 19), (23, 22, 21, 20), (18, 17, 21, 22), (19, 18, 22, 23), (16, 19, 23, 20), (24, 25, 27, 26), (26, 27, 31, 30), (30, 31, 29, 28), (28, 29, 25, 24), (26, 30, 28, 24), (31, 27, 25, 29)])
me_cube.polygons.foreach_set('use_smooth', [True] * 26)
_uv = me_cube.uv_layers.new(name='UVMap')
_uv.uv.foreach_set('vector', [0.375, 0.0, 0.625, 0.0, 0.625, 0.25, 0.375, 0.25, 0.375, 0.25, 0.625, 0.25, 0.625, 0.5, 0.375, 0.5, 0.375, 0.5, 0.625, 0.5, 0.625, 0.75, 0.375, 0.75, 0.375, 0.75, 0.625, 0.75, 0.625, 1.0, 0.375, 1.0, 0.125, 0.5, 0.375, 0.5, 0.375, 0.75, 0.125, 0.75, 0.625, 0.5, 0.875, 0.5, 0.875, 0.75, 0.625, 0.75, 0.375, 0.0, 0.625, 0.0, 0.625, 0.25, 0.375, 0.25, 0.375, 0.25, 0.625, 0.25, 0.625, 0.5, 0.375, 0.5, 0.375, 0.5, 0.625, 0.5, 0.625, 0.75, 0.375, 0.75, 0.625, 0.0, 0.375, 0.0, 0.375, 0.0, 0.625, 0.0, 0.125, 0.5, 0.375, 0.5, 0.375, 0.75, 0.125, 0.75, 0.625, 0.5, 0.875, 0.5, 0.875, 0.75, 0.625, 0.75, 0.625, 0.0, 0.375, 0.0, 0.375, 0.0, 0.625, 0.0, 0.125, 0.75, 0.375, 0.75, 0.375, 0.75, 0.125, 0.75, 0.625, 0.75, 0.875, 0.75, 0.875, 0.75, 0.625, 0.75, 0.375, 0.75, 0.625, 0.75, 0.625, 0.75, 0.375, 0.75, 0.375, 0.75, 0.625, 0.75, 0.625, 1.0, 0.375, 1.0, 0.625, 0.75, 0.875, 0.75, 0.875, 0.75, 0.625, 0.75, 0.375, 0.75, 0.625, 0.75, 0.625, 0.75, 0.375, 0.75, 0.125, 0.75, 0.375, 0.75, 0.375, 0.75, 0.125, 0.75, 0.375, 0.0, 0.625, 0.0, 0.625, 0.25, 0.375, 0.25, 0.375, 0.25, 0.625, 0.25, 0.625, 0.5, 0.375, 0.5, 0.375, 0.5, 0.625, 0.5, 0.625, 0.75, 0.375, 0.75, 0.375, 0.75, 0.625, 0.75, 0.625, 1.0, 0.375, 1.0, 0.125, 0.5, 0.375, 0.5, 0.375, 0.75, 0.125, 0.75, 0.625, 0.5, 0.875, 0.5, 0.875, 0.75, 0.625, 0.75])
me_cube.use_remesh_fix_poles = True
me_cube.use_remesh_preserve_attributes = False
me_cube.use_mirror_vertex_groups = False
me_cube.update()

# ---- curves / text
cu_beziercurve = bpy.data.curves.new('BezierCurve', 'CURVE')
cu_beziercurve.dimensions = '3D'
_sp = cu_beziercurve.splines.new('BEZIER'); _sp.bezier_points.add(2)
_sp.bezier_points.foreach_set('co', [0.4942, 1.822, 0.4035, 0.1683, 0.7952, -0.3898, 0.6571, 0.2023, 8.457e-09])
_sp.bezier_points.foreach_set('handle_left', [0.82, 1.922, 0.5236, 0.1845, 1.292, -0.3898, 0.5538, -0.09208, -0.195])
_sp.bezier_points.foreach_set('handle_right', [0.1685, 1.721, 0.2833, 0.152, 0.2982, -0.3898, 0.938, 1.002, 0.53])
for _p, _l, _r in zip(_sp.bezier_points, ['ALIGNED', 'ALIGNED', 'ALIGNED'], ['ALIGNED', 'ALIGNED', 'ALIGNED']): _p.handle_left_type = _l; _p.handle_right_type = _r
_sp.order_u = 0
_sp.order_v = 0
_sp.resolution_u = 4
cu_beziercurve.use_path = True
cu_beziercurve.use_path_clamp = True
cu_beziercurve.bevel_resolution = 0
cu_beziercurve.bevel_depth = 0.08
cu_beziercurve.resolution_u = 4
cu_beziercurve.fill_mode = 'FULL'

# ---- objects
ob_cube = bpy.data.objects.new('Cube', me_cube_001)
ob_cylinder = bpy.data.objects.new('Cylinder', me_cylinder_001)
ob_point = bpy.data.objects.new('Point', light_point)
ob_cube_001 = bpy.data.objects.new('Cube.001', me_cube_002)
ob_cylinder_002 = bpy.data.objects.new('Cylinder.002', me_cylinder_004)
ob_cylinder_003 = bpy.data.objects.new('Cylinder.003', me_cylinder_005)
ob_cube_002 = bpy.data.objects.new('Cube.002', me_cube_003)
ob_cube_003 = bpy.data.objects.new('Cube.003', me_cube_004)
ob_beziercurve = bpy.data.objects.new('BezierCurve', cu_beziercurve)
ob_cylinder_001 = bpy.data.objects.new('Cylinder.001', me_cylinder)
ob_cube_004 = bpy.data.objects.new('Cube.004', me_cube)

# ---- transforms, parenting, visibility, modifiers, constraints
ob_cube.location = (0.0, -0.06601, 0.0)
ob_cube.scale = (1.0, 0.8796, 1.0)
ob_cube.lineart.crease_threshold = 0.0
_m = ob_cube.modifiers.new('Bevel', 'BEVEL')
_m.width = 0.42
_m.width_pct = 0.42
_m.segments = 3
_m.limit_method = 'WEIGHT'
_m = ob_cube.modifiers.new('Auto Smooth', 'NODES')
_m.node_group = ng_auto_smooth
_gi = [s.identifier for s in ng_auto_smooth.interface.items_tree if s.item_type == 'SOCKET' and s.in_out == 'INPUT']
_m[_gi[1]] = 0.644  # Angle
ob_cylinder.location = (1.051, -0.6838, 0.5853)
ob_cylinder.rotation_euler = (1.571, -0.0, 0.0)
ob_cylinder.scale = (0.07747, 0.07747, 0.05342)
ob_cylinder.lineart.crease_threshold = 0.0
_m = ob_cylinder.modifiers.new('Bevel', 'BEVEL')
_m.width = 0.15
_m.width_pct = 0.15
_m.limit_method = 'WEIGHT'
_m = ob_cylinder.modifiers.new('Auto Smooth', 'NODES')
_m.node_group = ng_auto_smooth
_gi = [s.identifier for s in ng_auto_smooth.interface.items_tree if s.item_type == 'SOCKET' and s.in_out == 'INPUT']
_m[_gi[1]] = 0.7976  # Angle
ob_point.location = (0.0, -2.518, 0.0)
ob_point.rotation_euler = (0.9001, -0.3571, 0.0)
ob_point.lineart.crease_threshold = 0.0
ob_cube_001.location = (0.001278, -0.05277, -1.717)
ob_cube_001.scale = (0.7134, 0.7134, 0.7908)
ob_cube_001.lineart.crease_threshold = 0.0
_m = ob_cube_001.modifiers.new('Bevel', 'BEVEL')
_m.width = 0.29
_m.width_pct = 0.29
_m.segments = 3
_m.limit_method = 'WEIGHT'
_m = ob_cube_001.modifiers.new('BTool_Cylinder.001', 'BOOLEAN')
_m.object = ob_cylinder_001
_m.solver = 'FAST'
_m = ob_cube_001.modifiers.new('Bevel.001', 'BEVEL')
_m.width = 0.01
_m.width_pct = 0.01
_m.segments = 2
_m.angle_limit = 0.6423
_m.harden_normals = True
ob_cylinder_002.location = (0.1396, -0.7749, -1.485)
ob_cylinder_002.rotation_euler = (1.571, -0.0, 0.0)
ob_cylinder_002.scale = (0.05737, 0.05737, 0.03001)
ob_cylinder_002.lineart.crease_threshold = 0.0
_m = ob_cylinder_002.modifiers.new('Bevel', 'BEVEL')
_m.width = 0.22
_m.width_pct = 0.22
_m.segments = 3
_m.limit_method = 'WEIGHT'
_m = ob_cylinder_002.modifiers.new('Auto Smooth', 'NODES')
_m.node_group = ng_auto_smooth
_gi = [s.identifier for s in ng_auto_smooth.interface.items_tree if s.item_type == 'SOCKET' and s.in_out == 'INPUT']
_m[_gi[1]] = 0.8343  # Angle
ob_cylinder_003.location = (-0.2141, -0.9082, -1.511)
ob_cylinder_003.scale = (0.1481, 0.1481, 0.1738)
ob_cylinder_003.lineart.crease_threshold = 0.0
_m = ob_cylinder_003.modifiers.new('Bevel', 'BEVEL')
_m.width = 0.06
_m.width_pct = 0.06
_m.segments = 3
_m.limit_method = 'WEIGHT'
_m.angle_limit = 0.6458
_m = ob_cylinder_003.modifiers.new('Auto Smooth', 'NODES')
_m.node_group = ng_auto_smooth
_gi = [s.identifier for s in ng_auto_smooth.interface.items_tree if s.item_type == 'SOCKET' and s.in_out == 'INPUT']
_m[_gi[1]] = 0.6301  # Angle
ob_cube_002.location = (-6.56e-18, 0.9538, -1.641)
ob_cube_002.scale = (0.6893, 0.3086, 0.6893)
ob_cube_002.lineart.crease_threshold = 0.0
_m = ob_cube_002.modifiers.new('Bevel', 'BEVEL')
_m.width = 0.22
_m.width_pct = 0.22
_m.segments = 3
_m.limit_method = 'NONE'
_m = ob_cube_002.modifiers.new('Auto Smooth', 'NODES')
_m.node_group = ng_auto_smooth
_gi = [s.identifier for s in ng_auto_smooth.interface.items_tree if s.item_type == 'SOCKET' and s.in_out == 'INPUT']
_m[_gi[1]] = 0.5236  # Angle
ob_cube_003.location = (0.0, -0.001824, -1.363)
ob_cube_003.scale = (1.137, 1.137, 1.137)
ob_cube_003.lineart.crease_threshold = 0.0
_m = ob_cube_003.modifiers.new('Mirror', 'MIRROR')
_m = ob_cube_003.modifiers.new('Bevel', 'BEVEL')
_m.segments = 3
_m.limit_method = 'WEIGHT'
_m = ob_cube_003.modifiers.new('Auto Smooth', 'NODES')
_m.node_group = ng_auto_smooth
_gi = [s.identifier for s in ng_auto_smooth.interface.items_tree if s.item_type == 'SOCKET' and s.in_out == 'INPUT']
_m[_gi[1]] = 0.5236  # Angle
ob_beziercurve.location = (-1.134, -0.909, -2.028)
ob_beziercurve.lineart.crease_threshold = 0.0
ob_cylinder_001.location = (0.1436, -0.9302, -1.483)
ob_cylinder_001.rotation_euler = (1.571, -0.0, 0.0)
ob_cylinder_001.scale = (0.1696, 0.1696, 0.1696)
ob_cylinder_001.hide_render = True
ob_cylinder_001.visible_camera = False
ob_cylinder_001.visible_diffuse = False
ob_cylinder_001.visible_glossy = False
ob_cylinder_001.visible_transmission = False
ob_cylinder_001.visible_volume_scatter = False
ob_cylinder_001.visible_shadow = False
ob_cylinder_001.display_type = 'BOUNDS'
ob_cylinder_001.lineart.crease_threshold = 0.0
_m = ob_cylinder_001.modifiers.new('Auto Smooth', 'NODES')
_m.node_group = ng_auto_smooth
_gi = [s.identifier for s in ng_auto_smooth.interface.items_tree if s.item_type == 'SOCKET' and s.in_out == 'INPUT']
_m[_gi[1]] = 0.6458  # Angle
ob_cube_004.location = (0.0, 0.0, -2.746)
ob_cube_004.scale = (0.2386, 0.2386, 0.5737)
ob_cube_004.lineart.crease_threshold = 0.0
_m = ob_cube_004.modifiers.new('Mirror', 'MIRROR')
_m = ob_cube_004.modifiers.new('Bevel', 'BEVEL')
_m.width = 0.22
_m.width_pct = 0.22
_m.segments = 3
_m.limit_method = 'WEIGHT'
_m = ob_cube_004.modifiers.new('Auto Smooth', 'NODES')
_m.node_group = ng_auto_smooth
_gi = [s.identifier for s in ng_auto_smooth.interface.items_tree if s.item_type == 'SOCKET' and s.in_out == 'INPUT']
_m[_gi[1]] = 0.5236  # Angle

# ---- collection membership
col_collection.objects.link(ob_cube)
col_collection.objects.link(ob_cylinder)
col_collection.objects.link(ob_point)
col_collection.objects.link(ob_cube_001)
col_collection.objects.link(ob_cylinder_002)
col_collection.objects.link(ob_cylinder_003)
col_collection.objects.link(ob_cube_002)
col_collection.objects.link(ob_cube_003)
col_collection.objects.link(ob_beziercurve)
col_collection.objects.link(ob_cylinder_001)
col_collection.objects.link(ob_cube_004)

# ---- scene / render settings (as saved in the file)
scene.frame_start = 1; scene.frame_end = 250; scene.frame_set(31)
scene.render.engine = 'CYCLES'
scene.cycles.use_denoising = False
scene.cycles.samples = 128
scene.cycles.sampling_pattern = 'TABULATED_SOBOL'
scene.cycles.use_adaptive_sampling = False
scene.cycles.use_light_tree = False
scene.view_settings.view_transform = 'Filmic'
bpy.context.view_layer.update()

# ---- added for rendering (the .blend has no active camera): camera
cam_auto = bpy.data.cameras.new('AutoCamera')
cam_auto.lens = 50.0
cam_auto.sensor_width = 36.0
cam_auto.clip_end = 1000.0
ob_auto_camera = bpy.data.objects.new('AutoCamera', cam_auto)
scene.collection.objects.link(ob_auto_camera)
ob_auto_camera.location = (6.39039, -7.69922, 3.82856)
ob_auto_camera.rotation_euler = (1.09748, -7.21219e-08, 0.694738)
scene.camera = ob_auto_camera
bpy.context.view_layer.update()
